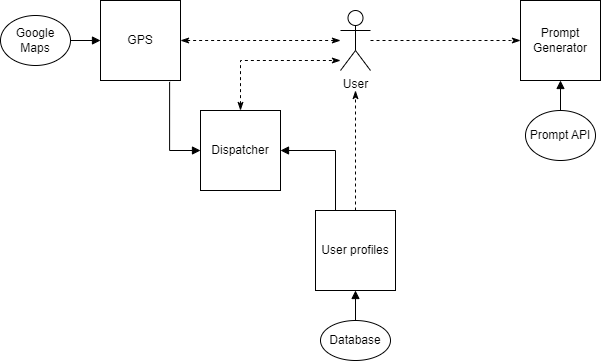

The diagram above was exported from draw.io. Its source (the exported page's mxGraphModel, read from the mxfile embedded in the PNG):
<mxGraphModel dx="1841" dy="999" grid="1" gridSize="10" guides="1" tooltips="1" connect="1" arrows="1" fold="1" page="1" pageScale="1" pageWidth="1100" pageHeight="850" math="0" shadow="0">
  <root>
    <mxCell id="0" />
    <mxCell id="1" parent="0" />
    <mxCell id="-4CDrks18RjUJRTHA71q-24" style="edgeStyle=orthogonalEdgeStyle;rounded=0;orthogonalLoop=1;jettySize=auto;html=1;endArrow=classicThin;endFill=1;targetPerimeterSpacing=7;entryX=0;entryY=0.5;entryDx=0;entryDy=0;dashed=1;startArrow=none;startFill=0;" edge="1" parent="1" target="-4CDrks18RjUJRTHA71q-6">
      <mxGeometry relative="1" as="geometry">
        <mxPoint x="750" y="445" as="targetPoint" />
        <mxPoint x="650" y="250" as="sourcePoint" />
        <Array as="points">
          <mxPoint x="790" y="250" />
          <mxPoint x="790" y="250" />
        </Array>
      </mxGeometry>
    </mxCell>
    <mxCell id="-4CDrks18RjUJRTHA71q-27" style="edgeStyle=orthogonalEdgeStyle;rounded=0;orthogonalLoop=1;jettySize=auto;html=1;entryX=1;entryY=0.5;entryDx=0;entryDy=0;dashed=1;startArrow=classicThin;startFill=1;endArrow=classicThin;endFill=1;targetPerimeterSpacing=7;" edge="1" parent="1" target="-4CDrks18RjUJRTHA71q-5">
      <mxGeometry relative="1" as="geometry">
        <mxPoint x="620" y="250" as="sourcePoint" />
      </mxGeometry>
    </mxCell>
    <mxCell id="-4CDrks18RjUJRTHA71q-1" value="User&lt;br&gt;" style="shape=umlActor;verticalLabelPosition=bottom;verticalAlign=top;html=1;outlineConnect=0;" vertex="1" parent="1">
      <mxGeometry x="620" y="220" width="30" height="60" as="geometry" />
    </mxCell>
    <mxCell id="-4CDrks18RjUJRTHA71q-30" style="edgeStyle=orthogonalEdgeStyle;rounded=0;orthogonalLoop=1;jettySize=auto;html=1;exitX=0;exitY=0.5;exitDx=0;exitDy=0;entryX=0.864;entryY=1.017;entryDx=0;entryDy=0;entryPerimeter=0;startArrow=block;startFill=1;endArrow=none;endFill=0;targetPerimeterSpacing=7;" edge="1" parent="1" source="-4CDrks18RjUJRTHA71q-3" target="-4CDrks18RjUJRTHA71q-5">
      <mxGeometry relative="1" as="geometry" />
    </mxCell>
    <mxCell id="-4CDrks18RjUJRTHA71q-31" style="edgeStyle=orthogonalEdgeStyle;rounded=0;orthogonalLoop=1;jettySize=auto;html=1;exitX=1;exitY=0.5;exitDx=0;exitDy=0;entryX=0.25;entryY=0;entryDx=0;entryDy=0;startArrow=block;startFill=1;endArrow=none;endFill=0;targetPerimeterSpacing=7;" edge="1" parent="1" source="-4CDrks18RjUJRTHA71q-3" target="-4CDrks18RjUJRTHA71q-4">
      <mxGeometry relative="1" as="geometry">
        <mxPoint x="570" y="330" as="sourcePoint" />
      </mxGeometry>
    </mxCell>
    <mxCell id="-4CDrks18RjUJRTHA71q-34" style="edgeStyle=orthogonalEdgeStyle;rounded=0;orthogonalLoop=1;jettySize=auto;html=1;exitX=0.5;exitY=0;exitDx=0;exitDy=0;startArrow=classicThin;startFill=1;endArrow=classicThin;endFill=1;targetPerimeterSpacing=7;dashed=1;" edge="1" parent="1" source="-4CDrks18RjUJRTHA71q-3">
      <mxGeometry relative="1" as="geometry">
        <mxPoint x="620" y="270" as="targetPoint" />
        <Array as="points">
          <mxPoint x="530" y="270" />
          <mxPoint x="620" y="270" />
        </Array>
      </mxGeometry>
    </mxCell>
    <mxCell id="-4CDrks18RjUJRTHA71q-3" value="Dispatcher" style="whiteSpace=wrap;html=1;aspect=fixed;" vertex="1" parent="1">
      <mxGeometry x="480" y="320" width="80" height="80" as="geometry" />
    </mxCell>
    <mxCell id="-4CDrks18RjUJRTHA71q-28" style="edgeStyle=orthogonalEdgeStyle;rounded=0;orthogonalLoop=1;jettySize=auto;html=1;exitX=0.5;exitY=0;exitDx=0;exitDy=0;dashed=1;startArrow=none;startFill=0;endArrow=classicThin;endFill=1;targetPerimeterSpacing=7;" edge="1" parent="1" source="-4CDrks18RjUJRTHA71q-4">
      <mxGeometry relative="1" as="geometry">
        <mxPoint x="635" y="300" as="targetPoint" />
      </mxGeometry>
    </mxCell>
    <mxCell id="-4CDrks18RjUJRTHA71q-36" style="edgeStyle=orthogonalEdgeStyle;rounded=0;orthogonalLoop=1;jettySize=auto;html=1;exitX=0.5;exitY=1;exitDx=0;exitDy=0;entryX=0.5;entryY=0;entryDx=0;entryDy=0;startArrow=block;startFill=1;endArrow=none;endFill=0;targetPerimeterSpacing=7;" edge="1" parent="1" source="-4CDrks18RjUJRTHA71q-4" target="-4CDrks18RjUJRTHA71q-35">
      <mxGeometry relative="1" as="geometry">
        <Array as="points">
          <mxPoint x="635" y="545" />
        </Array>
      </mxGeometry>
    </mxCell>
    <mxCell id="-4CDrks18RjUJRTHA71q-4" value="User profiles" style="whiteSpace=wrap;html=1;aspect=fixed;" vertex="1" parent="1">
      <mxGeometry x="595" y="420" width="80" height="80" as="geometry" />
    </mxCell>
    <mxCell id="-4CDrks18RjUJRTHA71q-21" style="edgeStyle=orthogonalEdgeStyle;rounded=0;orthogonalLoop=1;jettySize=auto;html=1;exitX=0;exitY=0.5;exitDx=0;exitDy=0;entryX=1;entryY=0.5;entryDx=0;entryDy=0;endArrow=none;endFill=0;targetPerimeterSpacing=7;startArrow=block;startFill=1;" edge="1" parent="1" source="-4CDrks18RjUJRTHA71q-5" target="-4CDrks18RjUJRTHA71q-8">
      <mxGeometry relative="1" as="geometry" />
    </mxCell>
    <mxCell id="-4CDrks18RjUJRTHA71q-5" value="GPS" style="whiteSpace=wrap;html=1;aspect=fixed;" vertex="1" parent="1">
      <mxGeometry x="380" y="210" width="80" height="80" as="geometry" />
    </mxCell>
    <mxCell id="-4CDrks18RjUJRTHA71q-19" style="edgeStyle=orthogonalEdgeStyle;rounded=0;orthogonalLoop=1;jettySize=auto;html=1;exitX=0.5;exitY=1;exitDx=0;exitDy=0;entryX=0.5;entryY=0;entryDx=0;entryDy=0;targetPerimeterSpacing=7;endArrow=none;endFill=0;startArrow=block;startFill=1;" edge="1" parent="1" source="-4CDrks18RjUJRTHA71q-6" target="-4CDrks18RjUJRTHA71q-9">
      <mxGeometry relative="1" as="geometry">
        <mxPoint x="840" y="175" as="targetPoint" />
        <Array as="points">
          <mxPoint x="840" y="350" />
        </Array>
      </mxGeometry>
    </mxCell>
    <mxCell id="-4CDrks18RjUJRTHA71q-6" value="Prompt Generator" style="whiteSpace=wrap;html=1;aspect=fixed;" vertex="1" parent="1">
      <mxGeometry x="800" y="210" width="80" height="80" as="geometry" />
    </mxCell>
    <mxCell id="-4CDrks18RjUJRTHA71q-8" value="Google Maps" style="ellipse;whiteSpace=wrap;html=1;" vertex="1" parent="1">
      <mxGeometry x="280" y="225" width="70" height="50" as="geometry" />
    </mxCell>
    <mxCell id="-4CDrks18RjUJRTHA71q-9" value="Prompt API" style="ellipse;whiteSpace=wrap;html=1;" vertex="1" parent="1">
      <mxGeometry x="805" y="320" width="70" height="50" as="geometry" />
    </mxCell>
    <mxCell id="-4CDrks18RjUJRTHA71q-35" value="Database" style="ellipse;whiteSpace=wrap;html=1;" vertex="1" parent="1">
      <mxGeometry x="600" y="530" width="70" height="40" as="geometry" />
    </mxCell>
  </root>
</mxGraphModel>